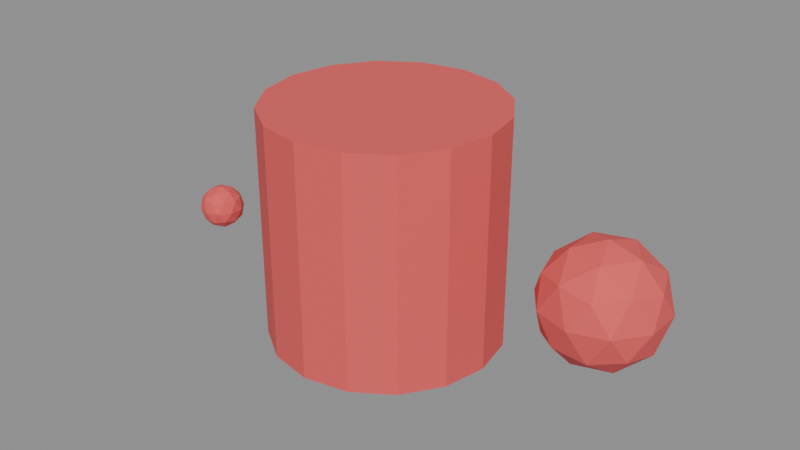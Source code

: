 # Source: broken_module.blend  (saved by Blender 5.2.45; exported with 4.5.12 LTS)
import bpy
from mathutils import Matrix  # noqa: F401  (used for matrix-valued properties, if any)

bpy.ops.wm.read_factory_settings(use_empty=True)
scene = bpy.context.scene
scene.name = 'Scene'

# ---- collections
col_broken_module = bpy.data.collections.new('broken_module'); scene.collection.children.link(col_broken_module)

# ---- materials (node trees are filled in below, after node groups)
mat_m_broken = bpy.data.materials.new('M_broken')

# ---- material node trees
mat_m_broken.use_nodes = True; mat_m_broken.node_tree.nodes.clear()
_N = mat_m_broken.node_tree.nodes; _L = mat_m_broken.node_tree.links
n0 = _N.new('ShaderNodeBsdfPrincipled'); n0.name = 'Principled BSDF'; n0.location = (-200, 100)
n0.inputs[0].default_value = (0.8, 0.1, 0.1, 1.0)
n0.inputs[2].default_value = 0.85
n0.inputs[10].default_value = 0.005
n1 = _N.new('ShaderNodeOutputMaterial'); n1.name = 'Material Output'; n1.location = (200, 100)
_L.new(n0.outputs[0], n1.inputs[0])
n1.is_active_output = True

# ---- meshes
me_box = bpy.data.meshes.new('Box')
me_box.from_pydata([(0.0, 0.5, 0.0), (0.0, 0.5, 1.0), (0.1913, 0.4619, 0.0), (0.1913, 0.4619, 1.0), (0.3536, 0.3536, 0.0), (0.3536, 0.3536, 1.0), (0.4619, 0.1913, 0.0), (0.4619, 0.1913, 1.0), (0.5, 0.0, 0.0), (0.5, 0.0, 1.0), (0.4619, -0.1913, 0.0), (0.4619, -0.1913, 1.0), (0.3536, -0.3536, 0.0), (0.3536, -0.3536, 1.0), (0.1913, -0.4619, 0.0), (0.1913, -0.4619, 1.0), (0.0, -0.5, 0.0), (0.0, -0.5, 1.0), (-0.1913, -0.4619, 0.0), (-0.1913, -0.4619, 1.0), (-0.3536, -0.3536, 0.0), (-0.3536, -0.3536, 1.0), (-0.4619, -0.1913, 0.0), (-0.4619, -0.1913, 1.0), (-0.5, 0.0, 0.0), (-0.5, 0.0, 1.0), (-0.4619, 0.1913, 0.0), (-0.4619, 0.1913, 1.0), (-0.3536, 0.3536, 0.0), (-0.3536, 0.3536, 1.0), (-0.1913, 0.4619, 0.0), (-0.1913, 0.4619, 1.0)], [], [(0, 1, 3, 2), (2, 3, 5, 4), (4, 5, 7, 6), (6, 7, 9, 8), (8, 9, 11, 10), (10, 11, 13, 12), (12, 13, 15, 14), (14, 15, 17, 16), (16, 17, 19, 18), (18, 19, 21, 20), (20, 21, 23, 22), (22, 23, 25, 24), (24, 25, 27, 26), (26, 27, 29, 28), (3, 1, 31, 29, 27, 25, 23, 21, 19, 17, 15, 13, 11, 9, 7, 5), (28, 29, 31, 30), (30, 31, 1, 0), (0, 2, 4, 6, 8, 10, 12, 14, 16, 18, 20, 22, 24, 26, 28, 30)])
me_box.materials.append(mat_m_broken)
me_box.update()
me_twin = bpy.data.meshes.new('Twin')
me_twin.from_pydata([(0.0, 0.0, 0.5), (0.3618, -0.2629, 0.7764), (-0.1382, -0.4253, 0.7764), (-0.4472, 0.0, 0.7764), (-0.1382, 0.4253, 0.7764), (0.3618, 0.2629, 0.7764), (0.1382, -0.4253, 1.224), (-0.3618, -0.2629, 1.224), (-0.3618, 0.2629, 1.224), (0.1382, 0.4253, 1.224), (0.4472, 0.0, 1.224), (0.0, 0.0, 1.5), (-0.08123, -0.25, 0.5747), (0.2127, -0.1545, 0.5747), (0.1314, -0.4045, 0.7371), (0.4253, 0.0, 0.7371), (0.2127, 0.1545, 0.5747), (-0.2629, 0.0, 0.5747), (-0.3441, -0.25, 0.7371), (-0.08123, 0.25, 0.5747), (-0.3441, 0.25, 0.7371), (0.1314, 0.4045, 0.7371), (0.4755, -0.1545, 1.0), (0.4755, 0.1545, 1.0), (0.0, -0.5, 1.0), (0.2939, -0.4045, 1.0), (-0.4755, -0.1545, 1.0), (-0.2939, -0.4045, 1.0), (-0.2939, 0.4045, 1.0), (-0.4755, 0.1545, 1.0), (0.2939, 0.4045, 1.0), (0.0, 0.5, 1.0), (0.3441, -0.25, 1.263), (-0.1314, -0.4045, 1.263), (-0.4253, 0.0, 1.263), (-0.1314, 0.4045, 1.263), (0.3441, 0.25, 1.263), (0.08123, -0.25, 1.425), (0.2629, 0.0, 1.425), (-0.2127, -0.1545, 1.425), (-0.2127, 0.1545, 1.425), (0.08123, 0.25, 1.425)], [], [(0, 13, 12), (1, 13, 15), (0, 12, 17), (0, 17, 19), (0, 19, 16), (1, 15, 22), (2, 14, 24), (3, 18, 26), (4, 20, 28), (5, 21, 30), (1, 22, 25), (2, 24, 27), (3, 26, 29), (4, 28, 31), (5, 30, 23), (6, 32, 37), (7, 33, 39), (8, 34, 40), (9, 35, 41), (10, 36, 38), (38, 41, 11), (38, 36, 41), (36, 9, 41), (41, 40, 11), (41, 35, 40), (35, 8, 40), (40, 39, 11), (40, 34, 39), (34, 7, 39), (39, 37, 11), (39, 33, 37), (33, 6, 37), (37, 38, 11), (37, 32, 38), (32, 10, 38), (23, 36, 10), (23, 30, 36), (30, 9, 36), (31, 35, 9), (31, 28, 35), (28, 8, 35), (29, 34, 8), (29, 26, 34), (26, 7, 34), (27, 33, 7), (27, 24, 33), (24, 6, 33), (25, 32, 6), (25, 22, 32), (22, 10, 32), (30, 31, 9), (30, 21, 31), (21, 4, 31), (28, 29, 8), (28, 20, 29), (20, 3, 29), (26, 27, 7), (26, 18, 27), (18, 2, 27), (24, 25, 6), (24, 14, 25), (14, 1, 25), (22, 23, 10), (22, 15, 23), (15, 5, 23), (16, 21, 5), (16, 19, 21), (19, 4, 21), (19, 20, 4), (19, 17, 20), (17, 3, 20), (17, 18, 3), (17, 12, 18), (12, 2, 18), (15, 16, 5), (15, 13, 16), (13, 0, 16), (12, 14, 2), (12, 13, 14), (13, 1, 14)])
_ca = me_twin.color_attributes.new('wind', 'FLOAT_COLOR', 'POINT')
_ca.data.foreach_set('color', [1.0, 1.0, 1.0, 1.0, 1.0, 1.0, 1.0, 1.0, 1.0, 1.0, 1.0, 1.0, 1.0, 1.0, 1.0, 1.0, 1.0, 1.0, 1.0, 1.0, 1.0, 1.0, 1.0, 1.0, 1.0, 1.0, 1.0, 1.0, 1.0, 1.0, 1.0, 1.0, 1.0, 1.0, 1.0, 1.0, 1.0, 1.0, 1.0, 1.0, 1.0, 1.0, 1.0, 1.0, 1.0, 1.0, 1.0, 1.0, 1.0, 1.0, 1.0, 1.0, 1.0, 1.0, 1.0, 1.0, 1.0, 1.0, 1.0, 1.0, 1.0, 1.0, 1.0, 1.0, 1.0, 1.0, 1.0, 1.0, 1.0, 1.0, 1.0, 1.0, 1.0, 1.0, 1.0, 1.0, 1.0, 1.0, 1.0, 1.0, 1.0, 1.0, 1.0, 1.0, 1.0, 1.0, 1.0, 1.0, 1.0, 1.0, 1.0, 1.0, 1.0, 1.0, 1.0, 1.0, 1.0, 1.0, 1.0, 1.0, 1.0, 1.0, 1.0, 1.0, 1.0, 1.0, 1.0, 1.0, 1.0, 1.0, 1.0, 1.0, 1.0, 1.0, 1.0, 1.0, 1.0, 1.0, 1.0, 1.0, 1.0, 1.0, 1.0, 1.0, 1.0, 1.0, 1.0, 1.0, 1.0, 1.0, 1.0, 1.0, 1.0, 1.0, 1.0, 1.0, 1.0, 1.0, 1.0, 1.0, 1.0, 1.0, 1.0, 1.0, 1.0, 1.0, 1.0, 1.0, 1.0, 1.0, 1.0, 1.0, 1.0, 1.0, 1.0, 1.0, 1.0, 1.0, 1.0, 1.0, 1.0, 1.0, 1.0, 1.0, 1.0, 1.0, 1.0, 1.0])
_ca = me_twin.color_attributes.new('Col', 'FLOAT_COLOR', 'POINT')
_ca.data.foreach_set('color', [1.0, 1.0, 1.0, 1.0, 1.0, 1.0, 1.0, 1.0, 1.0, 1.0, 1.0, 1.0, 1.0, 1.0, 1.0, 1.0, 1.0, 1.0, 1.0, 1.0, 1.0, 1.0, 1.0, 1.0, 1.0, 1.0, 1.0, 1.0, 1.0, 1.0, 1.0, 1.0, 1.0, 1.0, 1.0, 1.0, 1.0, 1.0, 1.0, 1.0, 1.0, 1.0, 1.0, 1.0, 1.0, 1.0, 1.0, 1.0, 1.0, 1.0, 1.0, 1.0, 1.0, 1.0, 1.0, 1.0, 1.0, 1.0, 1.0, 1.0, 1.0, 1.0, 1.0, 1.0, 1.0, 1.0, 1.0, 1.0, 1.0, 1.0, 1.0, 1.0, 1.0, 1.0, 1.0, 1.0, 1.0, 1.0, 1.0, 1.0, 1.0, 1.0, 1.0, 1.0, 1.0, 1.0, 1.0, 1.0, 1.0, 1.0, 1.0, 1.0, 1.0, 1.0, 1.0, 1.0, 1.0, 1.0, 1.0, 1.0, 1.0, 1.0, 1.0, 1.0, 1.0, 1.0, 1.0, 1.0, 1.0, 1.0, 1.0, 1.0, 1.0, 1.0, 1.0, 1.0, 1.0, 1.0, 1.0, 1.0, 1.0, 1.0, 1.0, 1.0, 1.0, 1.0, 1.0, 1.0, 1.0, 1.0, 1.0, 1.0, 1.0, 1.0, 1.0, 1.0, 1.0, 1.0, 1.0, 1.0, 1.0, 1.0, 1.0, 1.0, 1.0, 1.0, 1.0, 1.0, 1.0, 1.0, 1.0, 1.0, 1.0, 1.0, 1.0, 1.0, 1.0, 1.0, 1.0, 1.0, 1.0, 1.0, 1.0, 1.0, 1.0, 1.0, 1.0, 1.0])
me_twin.materials.append(mat_m_broken)
me_twin.update()
me_mover = bpy.data.meshes.new('Mover')
me_mover.from_pydata([(0.0, 0.0, 0.3), (0.1447, -0.1051, 0.4106), (-0.05528, -0.1701, 0.4106), (-0.1789, 0.0, 0.4106), (-0.05528, 0.1701, 0.4106), (0.1447, 0.1051, 0.4106), (0.05528, -0.1701, 0.5894), (-0.1447, -0.1051, 0.5894), (-0.1447, 0.1051, 0.5894), (0.05528, 0.1701, 0.5894), (0.1789, 0.0, 0.5894), (0.0, 0.0, 0.7), (-0.03249, -0.1, 0.3299), (0.08506, -0.0618, 0.3299), (0.05257, -0.1618, 0.3949), (0.1701, 0.0, 0.3949), (0.08506, 0.0618, 0.3299), (-0.1051, 0.0, 0.3299), (-0.1376, -0.1, 0.3949), (-0.03249, 0.1, 0.3299), (-0.1376, 0.1, 0.3949), (0.05257, 0.1618, 0.3949), (0.1902, -0.0618, 0.5), (0.1902, 0.0618, 0.5), (0.0, -0.2, 0.5), (0.1176, -0.1618, 0.5), (-0.1902, -0.0618, 0.5), (-0.1176, -0.1618, 0.5), (-0.1176, 0.1618, 0.5), (-0.1902, 0.0618, 0.5), (0.1176, 0.1618, 0.5), (0.0, 0.2, 0.5), (0.1376, -0.1, 0.6051), (-0.05257, -0.1618, 0.6051), (-0.1701, 0.0, 0.6051), (-0.05257, 0.1618, 0.6051), (0.1376, 0.1, 0.6051), (0.03249, -0.1, 0.6701), (0.1051, 0.0, 0.6701), (-0.08506, -0.0618, 0.6701), (-0.08506, 0.0618, 0.6701), (0.03249, 0.1, 0.6701)], [], [(0, 13, 12), (1, 13, 15), (0, 12, 17), (0, 17, 19), (0, 19, 16), (1, 15, 22), (2, 14, 24), (3, 18, 26), (4, 20, 28), (5, 21, 30), (1, 22, 25), (2, 24, 27), (3, 26, 29), (4, 28, 31), (5, 30, 23), (6, 32, 37), (7, 33, 39), (8, 34, 40), (9, 35, 41), (10, 36, 38), (38, 41, 11), (38, 36, 41), (36, 9, 41), (41, 40, 11), (41, 35, 40), (35, 8, 40), (40, 39, 11), (40, 34, 39), (34, 7, 39), (39, 37, 11), (39, 33, 37), (33, 6, 37), (37, 38, 11), (37, 32, 38), (32, 10, 38), (23, 36, 10), (23, 30, 36), (30, 9, 36), (31, 35, 9), (31, 28, 35), (28, 8, 35), (29, 34, 8), (29, 26, 34), (26, 7, 34), (27, 33, 7), (27, 24, 33), (24, 6, 33), (25, 32, 6), (25, 22, 32), (22, 10, 32), (30, 31, 9), (30, 21, 31), (21, 4, 31), (28, 29, 8), (28, 20, 29), (20, 3, 29), (26, 27, 7), (26, 18, 27), (18, 2, 27), (24, 25, 6), (24, 14, 25), (14, 1, 25), (22, 23, 10), (22, 15, 23), (15, 5, 23), (16, 21, 5), (16, 19, 21), (19, 4, 21), (19, 20, 4), (19, 17, 20), (17, 3, 20), (17, 18, 3), (17, 12, 18), (12, 2, 18), (15, 16, 5), (15, 13, 16), (13, 0, 16), (12, 14, 2), (12, 13, 14), (13, 1, 14)])
me_mover.materials.append(mat_m_broken)
me_mover.update()

# ---- objects
ob_box = bpy.data.objects.new('Box', me_box)
ob_twin = bpy.data.objects.new('Twin', me_twin)
ob_mover = bpy.data.objects.new('Mover', me_mover)
ob_hs_bad = bpy.data.objects.new('HS_bad', None)

# ---- transforms, parenting, visibility, modifiers, constraints
ob_box.location = (0.0, 0.0, 0.0)
ob_box.scale = (2.0, 2.0, 2.0)
ob_twin.location = (2.0, 0.0, 0.0)
ob_mover.location = (-2.0, 0.0, 0.0)
ob_hs_bad.location = (0.0, 0.0, 1.5)

# ---- collection membership
col_broken_module.objects.link(ob_box)
col_broken_module.objects.link(ob_twin)
col_broken_module.objects.link(ob_mover)
col_broken_module.objects.link(ob_hs_bad)

# ---- scene / render settings (as saved in the file)
scene.frame_start = 1; scene.frame_end = 250; scene.frame_set(1)
scene.render.engine = 'BLENDER_EEVEE_NEXT'
scene.render.bake_bias = 0.0
scene.render.bake_samples = 0
scene.render.compositor_device = 'GPU'
scene.eevee.use_volume_custom_range = False
scene.eevee.fast_gi_thickness_near = 0.1
scene.eevee.fast_gi_thickness_far = 0.0
scene.eevee.ray_tracing_options.screen_trace_thickness = 0.1
bpy.context.view_layer.update()

# ---- added for rendering (the .blend has no active camera and no usable light): camera, sun + grey world if the file has none
cam_auto = bpy.data.cameras.new('AutoCamera')
cam_auto.lens = 50.0
cam_auto.sensor_width = 36.0
cam_auto.clip_end = 1000.0
ob_auto_camera = bpy.data.objects.new('AutoCamera', cam_auto)
scene.collection.objects.link(ob_auto_camera)
ob_auto_camera.location = (5.19079, -6.05775, 5.0385)
ob_auto_camera.rotation_euler = (1.09748, -7.21219e-08, 0.694738)
scene.camera = ob_auto_camera
light_auto_sun = bpy.data.lights.new('AutoSun', 'SUN')
light_auto_sun.energy = 3.0
light_auto_sun.angle = 0.0523599
ob_auto_sun = bpy.data.objects.new('AutoSun', light_auto_sun)
scene.collection.objects.link(ob_auto_sun)
ob_auto_sun.rotation_euler = (0.872665, 0.174533, 0.523599)
if scene.world is None:
    world_auto = bpy.data.worlds.new('AutoWorld')
    world_auto.color = (0.3, 0.3, 0.3)
    scene.world = world_auto
bpy.context.view_layer.update()
